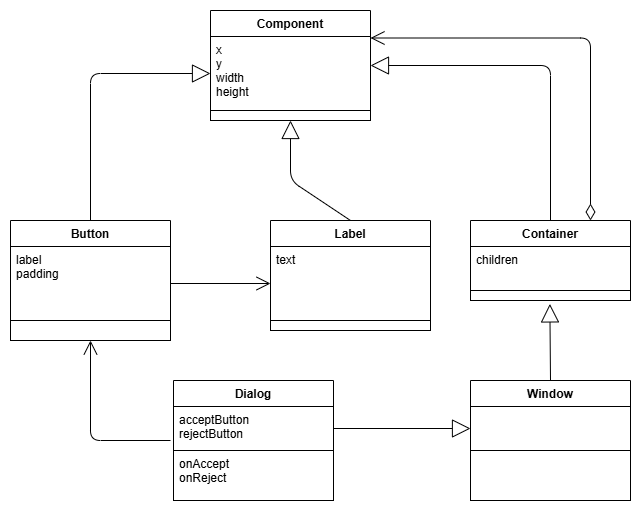

The diagram above was exported from draw.io. Its source (the exported page's mxGraphModel, read from the mxfile embedded in the PNG):
<mxGraphModel dx="2117" dy="653" grid="1" gridSize="10" guides="1" tooltips="1" connect="1" arrows="1" fold="1" page="1" pageScale="1" pageWidth="827" pageHeight="1169" background="#FFFFFF" math="0" shadow="0">
  <root>
    <mxCell id="0" />
    <mxCell id="1" parent="0" />
    <mxCell id="35" value="Button" style="swimlane;fontStyle=1;align=center;verticalAlign=top;childLayout=stackLayout;horizontal=1;startSize=26;horizontalStack=0;resizeParent=1;resizeParentMax=0;resizeLast=0;collapsible=1;marginBottom=0;fontColor=#000000;strokeColor=#000000;fillColor=#FFFFFF;" parent="1" vertex="1">
      <mxGeometry x="-20" y="290" width="160" height="120" as="geometry" />
    </mxCell>
    <mxCell id="36" value="label&#10;padding" style="text;strokeColor=#000000;fillColor=#FFFFFF;align=left;verticalAlign=top;spacingLeft=4;spacingRight=4;overflow=hidden;rotatable=0;points=[[0,0.5],[1,0.5]];portConstraint=eastwest;fontColor=#000000;" parent="35" vertex="1">
      <mxGeometry y="26" width="160" height="74" as="geometry" />
    </mxCell>
    <mxCell id="38" value="" style="text;strokeColor=#000000;fillColor=#FFFFFF;align=left;verticalAlign=top;spacingLeft=4;spacingRight=4;overflow=hidden;rotatable=0;points=[[0,0.5],[1,0.5]];portConstraint=eastwest;fontColor=#000000;" parent="35" vertex="1">
      <mxGeometry y="100" width="160" height="20" as="geometry" />
    </mxCell>
    <mxCell id="50" value="" style="endArrow=open;html=1;endSize=12;startArrow=diamondThin;startSize=14;startFill=0;edgeStyle=orthogonalEdgeStyle;align=left;verticalAlign=bottom;fontColor=#000000;strokeColor=#000000;exitX=0.75;exitY=0;exitDx=0;exitDy=0;entryX=1;entryY=0.25;entryDx=0;entryDy=0;" parent="1" source="60" target="56" edge="1">
      <mxGeometry x="-1" y="3" relative="1" as="geometry">
        <mxPoint x="560" y="250" as="sourcePoint" />
        <mxPoint x="680" y="250" as="targetPoint" />
        <Array as="points">
          <mxPoint x="560" y="108" />
        </Array>
      </mxGeometry>
    </mxCell>
    <mxCell id="56" value="Component" style="swimlane;fontStyle=1;align=center;verticalAlign=top;childLayout=stackLayout;horizontal=1;startSize=26;horizontalStack=0;resizeParent=1;resizeParentMax=0;resizeLast=0;collapsible=1;marginBottom=0;fontColor=#000000;strokeColor=#000000;fillColor=#FFFFFF;" parent="1" vertex="1">
      <mxGeometry x="180" y="80" width="160" height="110" as="geometry" />
    </mxCell>
    <mxCell id="57" value="x&#10;y&#10;width&#10;height" style="text;strokeColor=#000000;fillColor=#FFFFFF;align=left;verticalAlign=top;spacingLeft=4;spacingRight=4;overflow=hidden;rotatable=0;points=[[0,0.5],[1,0.5]];portConstraint=eastwest;fontColor=#000000;" parent="56" vertex="1">
      <mxGeometry y="26" width="160" height="74" as="geometry" />
    </mxCell>
    <mxCell id="59" value="" style="text;strokeColor=#000000;fillColor=#FFFFFF;align=left;verticalAlign=top;spacingLeft=4;spacingRight=4;overflow=hidden;rotatable=0;points=[[0,0.5],[1,0.5]];portConstraint=eastwest;fontColor=#000000;" parent="56" vertex="1">
      <mxGeometry y="100" width="160" height="10" as="geometry" />
    </mxCell>
    <mxCell id="60" value="Container" style="swimlane;fontStyle=1;align=center;verticalAlign=top;childLayout=stackLayout;horizontal=1;startSize=26;horizontalStack=0;resizeParent=1;resizeParentMax=0;resizeLast=0;collapsible=1;marginBottom=0;fontColor=#000000;strokeColor=#000000;fillColor=#FFFFFF;" parent="1" vertex="1">
      <mxGeometry x="440" y="290" width="160" height="80" as="geometry" />
    </mxCell>
    <mxCell id="61" value="children" style="text;strokeColor=#000000;fillColor=#FFFFFF;align=left;verticalAlign=top;spacingLeft=4;spacingRight=4;overflow=hidden;rotatable=0;points=[[0,0.5],[1,0.5]];portConstraint=eastwest;fontColor=#000000;" parent="60" vertex="1">
      <mxGeometry y="26" width="160" height="44" as="geometry" />
    </mxCell>
    <mxCell id="63" value="" style="text;strokeColor=#000000;fillColor=#FFFFFF;align=left;verticalAlign=top;spacingLeft=4;spacingRight=4;overflow=hidden;rotatable=0;points=[[0,0.5],[1,0.5]];portConstraint=eastwest;fontColor=#000000;" parent="60" vertex="1">
      <mxGeometry y="70" width="160" height="10" as="geometry" />
    </mxCell>
    <mxCell id="64" value="Dialog" style="swimlane;fontStyle=1;align=center;verticalAlign=top;childLayout=stackLayout;horizontal=1;startSize=26;horizontalStack=0;resizeParent=1;resizeParentMax=0;resizeLast=0;collapsible=1;marginBottom=0;fontColor=#000000;strokeColor=#000000;fillColor=#FFFFFF;" parent="1" vertex="1">
      <mxGeometry x="143" y="450" width="160" height="120" as="geometry" />
    </mxCell>
    <mxCell id="65" value="acceptButton&#10;rejectButton" style="text;strokeColor=#000000;fillColor=#FFFFFF;align=left;verticalAlign=top;spacingLeft=4;spacingRight=4;overflow=hidden;rotatable=0;points=[[0,0.5],[1,0.5]];portConstraint=eastwest;fontColor=#000000;" parent="64" vertex="1">
      <mxGeometry y="26" width="160" height="44" as="geometry" />
    </mxCell>
    <mxCell id="67" value="onAccept&#10;onReject" style="text;strokeColor=#000000;fillColor=#FFFFFF;align=left;verticalAlign=top;spacingLeft=4;spacingRight=4;overflow=hidden;rotatable=0;points=[[0,0.5],[1,0.5]];portConstraint=eastwest;fontColor=#000000;" parent="64" vertex="1">
      <mxGeometry y="70" width="160" height="50" as="geometry" />
    </mxCell>
    <mxCell id="75" value="" style="endArrow=open;endFill=1;endSize=12;html=1;fontColor=#000000;strokeColor=#000000;entryX=0;entryY=0.5;entryDx=0;entryDy=0;exitX=1;exitY=0.5;exitDx=0;exitDy=0;" parent="1" source="36" target="4xf-ev1Xu-B-cIfo54Op-87" edge="1">
      <mxGeometry width="160" relative="1" as="geometry">
        <mxPoint x="180" y="390" as="sourcePoint" />
        <mxPoint x="240" y="330" as="targetPoint" />
      </mxGeometry>
    </mxCell>
    <mxCell id="77" value="" style="endArrow=open;endFill=1;endSize=12;html=1;fontColor=#000000;strokeColor=#000000;entryX=0.5;entryY=1;entryDx=0;entryDy=0;" parent="1" target="35" edge="1">
      <mxGeometry width="160" relative="1" as="geometry">
        <mxPoint x="140" y="510" as="sourcePoint" />
        <mxPoint x="60" y="430" as="targetPoint" />
        <Array as="points">
          <mxPoint x="60" y="510" />
        </Array>
      </mxGeometry>
    </mxCell>
    <mxCell id="80" value="" style="endArrow=block;endSize=16;endFill=0;html=1;strokeColor=#000000;fontColor=#000000;labelBackgroundColor=#FFFFFF;exitX=0.5;exitY=0;exitDx=0;exitDy=0;entryX=0;entryY=0.5;entryDx=0;entryDy=0;" parent="1" source="35" target="57" edge="1">
      <mxGeometry width="160" relative="1" as="geometry">
        <mxPoint x="40" y="134.5" as="sourcePoint" />
        <mxPoint x="160" y="134.5" as="targetPoint" />
        <Array as="points">
          <mxPoint x="60" y="143" />
        </Array>
      </mxGeometry>
    </mxCell>
    <mxCell id="81" value="" style="endArrow=block;endSize=16;endFill=0;html=1;strokeColor=#000000;fontColor=#000000;labelBackgroundColor=#FFFFFF;entryX=0.5;entryY=1;entryDx=0;entryDy=0;exitX=0.5;exitY=0;exitDx=0;exitDy=0;" parent="1" source="4xf-ev1Xu-B-cIfo54Op-86" target="56" edge="1">
      <mxGeometry width="160" relative="1" as="geometry">
        <mxPoint x="260" y="230" as="sourcePoint" />
        <mxPoint x="380" y="230" as="targetPoint" />
        <Array as="points">
          <mxPoint x="260" y="250" />
        </Array>
      </mxGeometry>
    </mxCell>
    <mxCell id="82" value="" style="endArrow=block;endSize=16;endFill=0;html=1;strokeColor=#000000;fontColor=#000000;labelBackgroundColor=#FFFFFF;exitX=1;exitY=0.5;exitDx=0;exitDy=0;entryX=0;entryY=0.5;entryDx=0;entryDy=0;" parent="1" source="65" target="4xf-ev1Xu-B-cIfo54Op-84" edge="1">
      <mxGeometry width="160" relative="1" as="geometry">
        <mxPoint x="320" y="500" as="sourcePoint" />
        <mxPoint x="440" y="500" as="targetPoint" />
      </mxGeometry>
    </mxCell>
    <mxCell id="83" value="" style="endArrow=block;endSize=16;endFill=0;html=1;strokeColor=#000000;fontColor=#000000;labelBackgroundColor=#FFFFFF;exitX=0.5;exitY=0;exitDx=0;exitDy=0;entryX=1;entryY=0.5;entryDx=0;entryDy=0;" parent="1" source="60" target="56" edge="1">
      <mxGeometry width="160" relative="1" as="geometry">
        <mxPoint x="517" y="288.81999999999994" as="sourcePoint" />
        <mxPoint x="637" y="288.81999999999994" as="targetPoint" />
        <Array as="points">
          <mxPoint x="520" y="135" />
        </Array>
      </mxGeometry>
    </mxCell>
    <mxCell id="4xf-ev1Xu-B-cIfo54Op-83" value="Window" style="swimlane;fontStyle=1;align=center;verticalAlign=top;childLayout=stackLayout;horizontal=1;startSize=26;horizontalStack=0;resizeParent=1;resizeParentMax=0;resizeLast=0;collapsible=1;marginBottom=0;fontColor=#000000;strokeColor=#000000;fillColor=#FFFFFF;" parent="1" vertex="1">
      <mxGeometry x="440" y="450" width="160" height="120" as="geometry" />
    </mxCell>
    <mxCell id="4xf-ev1Xu-B-cIfo54Op-84" value="" style="text;strokeColor=#000000;fillColor=#FFFFFF;align=left;verticalAlign=top;spacingLeft=4;spacingRight=4;overflow=hidden;rotatable=0;points=[[0,0.5],[1,0.5]];portConstraint=eastwest;fontColor=#000000;" parent="4xf-ev1Xu-B-cIfo54Op-83" vertex="1">
      <mxGeometry y="26" width="160" height="44" as="geometry" />
    </mxCell>
    <mxCell id="4xf-ev1Xu-B-cIfo54Op-85" value="" style="text;strokeColor=#000000;fillColor=#FFFFFF;align=left;verticalAlign=top;spacingLeft=4;spacingRight=4;overflow=hidden;rotatable=0;points=[[0,0.5],[1,0.5]];portConstraint=eastwest;fontColor=#000000;" parent="4xf-ev1Xu-B-cIfo54Op-83" vertex="1">
      <mxGeometry y="70" width="160" height="50" as="geometry" />
    </mxCell>
    <mxCell id="4xf-ev1Xu-B-cIfo54Op-86" value="Label" style="swimlane;fontStyle=1;align=center;verticalAlign=top;childLayout=stackLayout;horizontal=1;startSize=26;horizontalStack=0;resizeParent=1;resizeParentMax=0;resizeLast=0;collapsible=1;marginBottom=0;fontColor=#000000;strokeColor=#000000;fillColor=#FFFFFF;" parent="1" vertex="1">
      <mxGeometry x="240" y="290" width="160" height="110" as="geometry" />
    </mxCell>
    <mxCell id="4xf-ev1Xu-B-cIfo54Op-87" value="text" style="text;strokeColor=#000000;fillColor=#FFFFFF;align=left;verticalAlign=top;spacingLeft=4;spacingRight=4;overflow=hidden;rotatable=0;points=[[0,0.5],[1,0.5]];portConstraint=eastwest;fontColor=#000000;" parent="4xf-ev1Xu-B-cIfo54Op-86" vertex="1">
      <mxGeometry y="26" width="160" height="74" as="geometry" />
    </mxCell>
    <mxCell id="4xf-ev1Xu-B-cIfo54Op-88" value="" style="text;strokeColor=#000000;fillColor=#FFFFFF;align=left;verticalAlign=top;spacingLeft=4;spacingRight=4;overflow=hidden;rotatable=0;points=[[0,0.5],[1,0.5]];portConstraint=eastwest;fontColor=#000000;" parent="4xf-ev1Xu-B-cIfo54Op-86" vertex="1">
      <mxGeometry y="100" width="160" height="10" as="geometry" />
    </mxCell>
    <mxCell id="4xf-ev1Xu-B-cIfo54Op-92" value="" style="endArrow=block;endSize=16;endFill=0;html=1;strokeColor=#000000;fontColor=#000000;labelBackgroundColor=#FFFFFF;exitX=0.5;exitY=0;exitDx=0;exitDy=0;entryX=0.496;entryY=1.341;entryDx=0;entryDy=0;entryPerimeter=0;" parent="1" source="4xf-ev1Xu-B-cIfo54Op-83" target="63" edge="1">
      <mxGeometry width="160" relative="1" as="geometry">
        <mxPoint x="410" y="380" as="sourcePoint" />
        <mxPoint x="530" y="380" as="targetPoint" />
      </mxGeometry>
    </mxCell>
  </root>
</mxGraphModel>